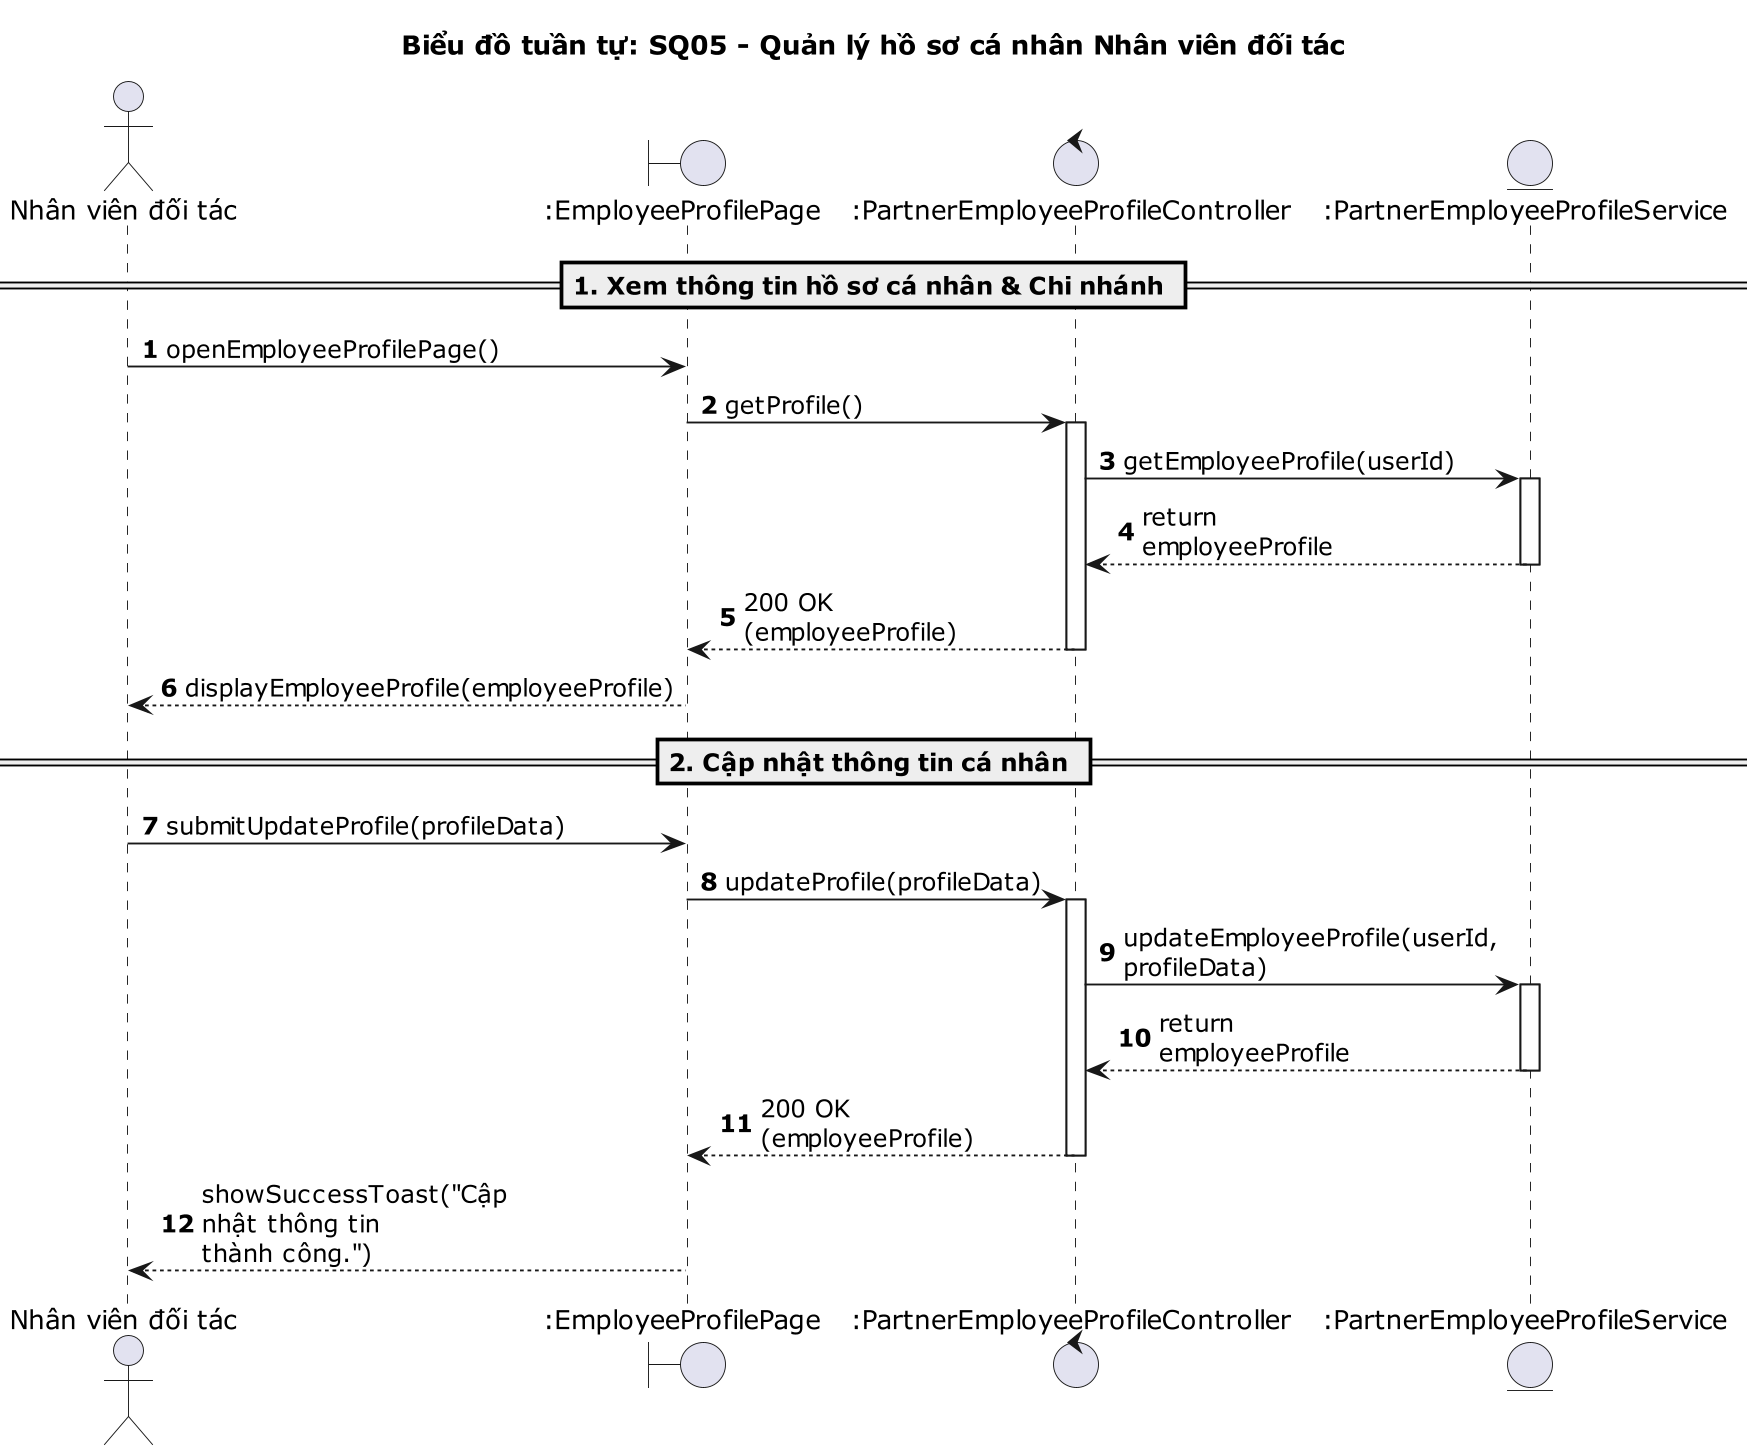

The diagram above was rendered by PlantUML. Its source (embedded in the PNG):
@startuml
title Biểu đồ tuần tự: SQ05 - Quản lý hồ sơ cá nhân Nhân viên đối tác

autonumber
skinparam dpi 180
skinparam maxMessageSize 120
skinparam BoxPadding 10
skinparam ParticipantPadding 10

actor "Nhân viên đối tác" as NVDT
boundary ":EmployeeProfilePage" as UI
control ":PartnerEmployeeProfileController" as Ctrl
entity ":PartnerEmployeeProfileService" as Svc

== 1. Xem thông tin hồ sơ cá nhân & Chi nhánh ==
NVDT -> UI: openEmployeeProfilePage()
UI -> Ctrl: getProfile()
activate Ctrl
Ctrl -> Svc: getEmployeeProfile(userId)
activate Svc
Svc --> Ctrl: return employeeProfile
deactivate Svc
Ctrl --> UI: 200 OK (employeeProfile)
deactivate Ctrl
UI --> NVDT: displayEmployeeProfile(employeeProfile)

== 2. Cập nhật thông tin cá nhân ==
NVDT -> UI: submitUpdateProfile(profileData)
UI -> Ctrl: updateProfile(profileData)
activate Ctrl
Ctrl -> Svc: updateEmployeeProfile(userId, profileData)
activate Svc
Svc --> Ctrl: return employeeProfile
deactivate Svc
Ctrl --> UI: 200 OK (employeeProfile)
deactivate Ctrl
UI --> NVDT: showSuccessToast("Cập nhật thông tin thành công.")

@enduml